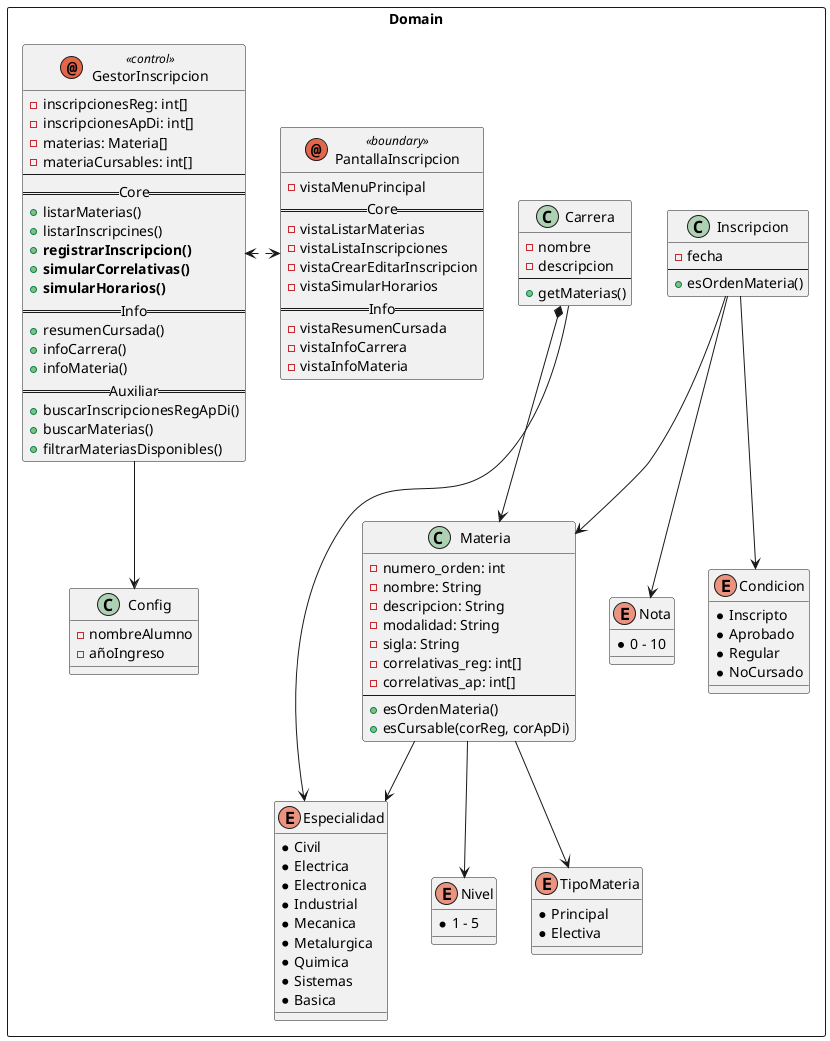

The diagram above was rendered by PlantUML. Its source (embedded in the PNG):
@startuml

rectangle Domain{
    annotation GestorInscripcion <<control>>{
        - inscripcionesReg: int[]
        - inscripcionesApDi: int[]
        - materias: Materia[]
        - materiaCursables: int[]
        --
        ==Core==
        + listarMaterias()
        + listarInscripcines()
        + <b>registrarInscripcion()
        + <b>simularCorrelativas()
        + <b>simularHorarios()
        ==Info==
        + resumenCursada()
        + infoCarrera()
        + infoMateria()
        ==Auxiliar==
        + buscarInscripcionesRegApDi()
        + buscarMaterias()
        + filtrarMateriasDisponibles()
    }

    annotation PantallaInscripcion <<boundary>>{
        - vistaMenuPrincipal
        ==Core==
        - vistaListarMaterias
        - vistaListaInscripciones
        - vistaCrearEditarInscripcion
        - vistaSimularHorarios
        ==Info==
        - vistaResumenCursada
        - vistaInfoCarrera
        - vistaInfoMateria
    }

    class Config {
        - nombreAlumno
        - añoIngreso
    }

    class Carrera {
        - nombre
        - descripcion
        --
        + getMaterias()
    }

    class Inscripcion{
        - fecha
        --
        + esOrdenMateria()
    }

    class Materia {
        - numero_orden: int
        - nombre: String
        - descripcion: String
        - modalidad: String
        - sigla: String
        - correlativas_reg: int[]
        - correlativas_ap: int[]
        --
        + esOrdenMateria()
        + esCursable(corReg, corApDi)
    }

    enum TipoMateria{
        * Principal
        * Electiva
    }

    enum Condicion{
        * Inscripto
        * Aprobado
        * Regular
        * NoCursado
    }

    enum Nota{
        * 0 - 10
    }

    enum Especialidad{
        * Civil
        * Electrica
        * Electronica
        * Industrial
        * Mecanica
        * Metalurgica
        * Quimica
        * Sistemas
        * Basica
    }

    enum Nivel{
        * 1 - 5
    }

    GestorInscripcion --> Config

    GestorInscripcion <.> PantallaInscripcion

    Carrera *--> Materia
    Carrera --> Especialidad

    Materia --> Especialidad
    Materia --> Nivel
    Materia --> TipoMateria

    Inscripcion --> Materia
    Inscripcion --> Condicion
    Inscripcion --> Nota

}

@enduml